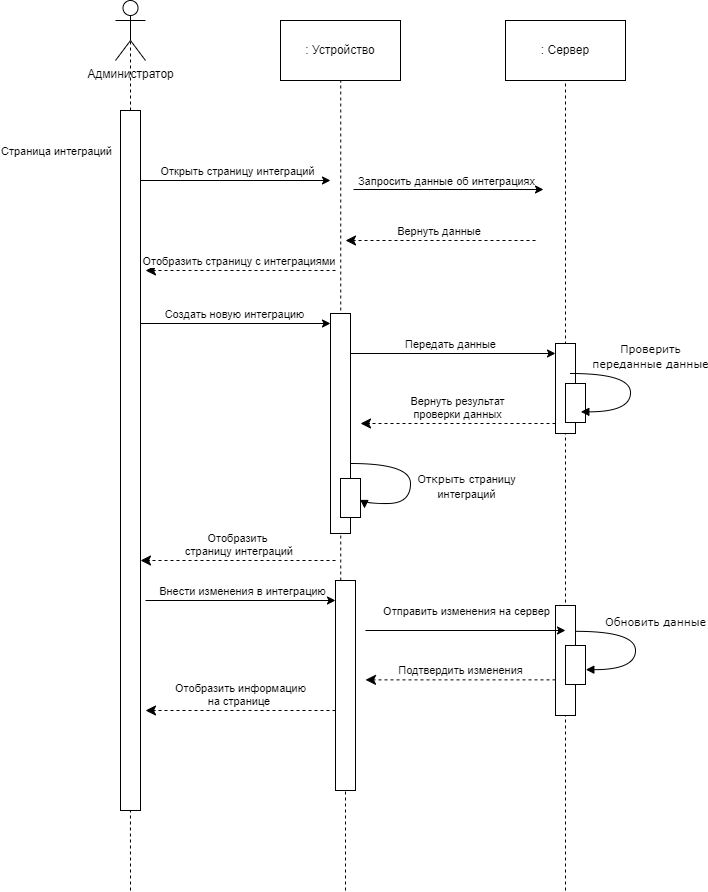

The diagram above was exported from draw.io. Its source (the exported page's mxGraphModel, read from the mxfile embedded in the PNG):
<mxGraphModel dx="1418" dy="-341" grid="1" gridSize="10" guides="1" tooltips="1" connect="1" arrows="1" fold="1" page="1" pageScale="1" pageWidth="827" pageHeight="1169" background="#ffffff" math="0" shadow="0">
  <root>
    <mxCell id="0" />
    <mxCell id="1" parent="0" />
    <mxCell id="4-v8WGSnHiIDi6gtvXBV-103" value="" style="endArrow=none;dashed=1;html=1;rounded=0;" parent="1" edge="1">
      <mxGeometry width="50" height="50" relative="1" as="geometry">
        <mxPoint x="135" y="2330" as="sourcePoint" />
        <mxPoint x="134.58" y="1710" as="targetPoint" />
      </mxGeometry>
    </mxCell>
    <mxCell id="4-v8WGSnHiIDi6gtvXBV-1" value="" style="endArrow=none;dashed=1;html=1;rounded=0;entryX=0.5;entryY=0.5;entryDx=0;entryDy=0;entryPerimeter=0;" parent="1" source="4-v8WGSnHiIDi6gtvXBV-2" target="4-v8WGSnHiIDi6gtvXBV-6" edge="1">
      <mxGeometry width="50" height="50" relative="1" as="geometry">
        <mxPoint x="135" y="600" as="sourcePoint" />
        <mxPoint x="135" y="1480" as="targetPoint" />
      </mxGeometry>
    </mxCell>
    <mxCell id="4-v8WGSnHiIDi6gtvXBV-2" value="" style="html=1;points=[[0,0,0,0,5],[0,1,0,0,-5],[1,0,0,0,5],[1,1,0,0,-5]];perimeter=orthogonalPerimeter;outlineConnect=0;targetShapes=umlLifeline;portConstraint=eastwest;newEdgeStyle={&quot;curved&quot;:0,&quot;rounded&quot;:0};" parent="1" vertex="1">
      <mxGeometry x="125" y="1550" width="20" height="700" as="geometry" />
    </mxCell>
    <mxCell id="4-v8WGSnHiIDi6gtvXBV-6" value="Администратор" style="shape=umlActor;verticalLabelPosition=bottom;verticalAlign=top;html=1;outlineConnect=0;" parent="1" vertex="1">
      <mxGeometry x="120" y="1440" width="30" height="60" as="geometry" />
    </mxCell>
    <mxCell id="4-v8WGSnHiIDi6gtvXBV-9" value=": Устройство" style="rounded=0;whiteSpace=wrap;html=1;" parent="1" vertex="1">
      <mxGeometry x="285" y="1460" width="120" height="60" as="geometry" />
    </mxCell>
    <mxCell id="4-v8WGSnHiIDi6gtvXBV-10" value=": Сервер" style="rounded=0;whiteSpace=wrap;html=1;" parent="1" vertex="1">
      <mxGeometry x="510" y="1460" width="120" height="60" as="geometry" />
    </mxCell>
    <mxCell id="4-v8WGSnHiIDi6gtvXBV-85" value="" style="endArrow=none;dashed=1;html=1;rounded=0;" parent="1" target="4-v8WGSnHiIDi6gtvXBV-10" edge="1">
      <mxGeometry width="50" height="50" relative="1" as="geometry">
        <mxPoint x="570" y="2330" as="sourcePoint" />
        <mxPoint x="570" y="1550" as="targetPoint" />
      </mxGeometry>
    </mxCell>
    <mxCell id="4-v8WGSnHiIDi6gtvXBV-102" value="" style="endArrow=none;dashed=1;html=1;rounded=0;" parent="1" source="4-v8WGSnHiIDi6gtvXBV-168" target="4-v8WGSnHiIDi6gtvXBV-9" edge="1">
      <mxGeometry width="50" height="50" relative="1" as="geometry">
        <mxPoint x="350" y="2682.5" as="sourcePoint" />
        <mxPoint x="350" y="1570" as="targetPoint" />
      </mxGeometry>
    </mxCell>
    <mxCell id="4-v8WGSnHiIDi6gtvXBV-108" value="" style="endArrow=classic;html=1;rounded=0;" parent="1" edge="1">
      <mxGeometry width="50" height="50" relative="1" as="geometry">
        <mxPoint x="145" y="1620" as="sourcePoint" />
        <mxPoint x="335" y="1620" as="targetPoint" />
      </mxGeometry>
    </mxCell>
    <mxCell id="4-v8WGSnHiIDi6gtvXBV-109" value="Открыть страницу интеграций" style="edgeLabel;html=1;align=center;verticalAlign=middle;resizable=0;points=[];" parent="4-v8WGSnHiIDi6gtvXBV-108" vertex="1" connectable="0">
      <mxGeometry x="0.0069" y="-1" relative="1" as="geometry">
        <mxPoint y="-11" as="offset" />
      </mxGeometry>
    </mxCell>
    <mxCell id="4-v8WGSnHiIDi6gtvXBV-112" value="" style="endArrow=classic;html=1;rounded=0;" parent="1" edge="1">
      <mxGeometry width="50" height="50" relative="1" as="geometry">
        <mxPoint x="358" y="1629" as="sourcePoint" />
        <mxPoint x="548" y="1629" as="targetPoint" />
      </mxGeometry>
    </mxCell>
    <mxCell id="4-v8WGSnHiIDi6gtvXBV-114" value="Запросить данные об интеграциях" style="edgeLabel;html=1;align=center;verticalAlign=middle;resizable=0;points=[];" parent="4-v8WGSnHiIDi6gtvXBV-112" vertex="1" connectable="0">
      <mxGeometry x="-0.0316" y="4" relative="1" as="geometry">
        <mxPoint y="-5" as="offset" />
      </mxGeometry>
    </mxCell>
    <mxCell id="4-v8WGSnHiIDi6gtvXBV-115" value="Вернуть данные&amp;nbsp;" style="html=1;verticalAlign=bottom;endArrow=classic;dashed=1;endSize=8;curved=0;rounded=0;endFill=1;" parent="1" edge="1">
      <mxGeometry relative="1" as="geometry">
        <mxPoint x="540" y="1680" as="sourcePoint" />
        <mxPoint x="350" y="1680" as="targetPoint" />
      </mxGeometry>
    </mxCell>
    <mxCell id="4-v8WGSnHiIDi6gtvXBV-116" value="Отобразить&amp;nbsp;страницу с интеграциями&amp;nbsp;" style="html=1;verticalAlign=bottom;endArrow=classic;dashed=1;endSize=8;curved=0;rounded=0;endFill=1;" parent="1" edge="1">
      <mxGeometry relative="1" as="geometry">
        <mxPoint x="340" y="1710" as="sourcePoint" />
        <mxPoint x="150" y="1710" as="targetPoint" />
      </mxGeometry>
    </mxCell>
    <mxCell id="4-v8WGSnHiIDi6gtvXBV-118" value="" style="html=1;points=[[0,0,0,0,5],[0,1,0,0,-5],[1,0,0,0,5],[1,1,0,0,-5]];perimeter=orthogonalPerimeter;outlineConnect=0;targetShapes=umlLifeline;portConstraint=eastwest;newEdgeStyle={&quot;curved&quot;:0,&quot;rounded&quot;:0};" parent="1" vertex="1">
      <mxGeometry x="560" y="1783" width="20" height="90" as="geometry" />
    </mxCell>
    <mxCell id="4-v8WGSnHiIDi6gtvXBV-119" value="" style="endArrow=classic;html=1;rounded=0;" parent="1" edge="1">
      <mxGeometry width="50" height="50" relative="1" as="geometry">
        <mxPoint x="145" y="1763" as="sourcePoint" />
        <mxPoint x="335" y="1763" as="targetPoint" />
      </mxGeometry>
    </mxCell>
    <mxCell id="4-v8WGSnHiIDi6gtvXBV-120" value="Создать новую интеграцию" style="edgeLabel;html=1;align=center;verticalAlign=middle;resizable=0;points=[];" parent="4-v8WGSnHiIDi6gtvXBV-119" vertex="1" connectable="0">
      <mxGeometry x="-0.1729" y="-2" relative="1" as="geometry">
        <mxPoint x="14" y="-12" as="offset" />
      </mxGeometry>
    </mxCell>
    <mxCell id="4-v8WGSnHiIDi6gtvXBV-121" value="" style="endArrow=classic;html=1;rounded=0;" parent="1" target="4-v8WGSnHiIDi6gtvXBV-118" edge="1">
      <mxGeometry width="50" height="50" relative="1" as="geometry">
        <mxPoint x="355" y="1793" as="sourcePoint" />
        <mxPoint x="545" y="1793" as="targetPoint" />
      </mxGeometry>
    </mxCell>
    <mxCell id="4-v8WGSnHiIDi6gtvXBV-122" value="Передать данные" style="edgeLabel;html=1;align=center;verticalAlign=middle;resizable=0;points=[];" parent="4-v8WGSnHiIDi6gtvXBV-121" vertex="1" connectable="0">
      <mxGeometry x="-0.1729" y="-2" relative="1" as="geometry">
        <mxPoint x="14" y="-12" as="offset" />
      </mxGeometry>
    </mxCell>
    <mxCell id="4-v8WGSnHiIDi6gtvXBV-123" value="" style="html=1;points=[];perimeter=orthogonalPerimeter;rounded=0;shadow=0;comic=0;labelBackgroundColor=none;strokeWidth=1;fontFamily=Verdana;fontSize=12;align=center;" parent="1" vertex="1">
      <mxGeometry x="570" y="1823" width="20" height="39" as="geometry" />
    </mxCell>
    <mxCell id="4-v8WGSnHiIDi6gtvXBV-124" value="Вернуть результат&lt;br&gt;проверки данных" style="html=1;verticalAlign=bottom;endArrow=classic;dashed=1;endSize=8;curved=0;rounded=0;endFill=1;" parent="1" source="4-v8WGSnHiIDi6gtvXBV-118" edge="1">
      <mxGeometry relative="1" as="geometry">
        <mxPoint x="485" y="1863" as="sourcePoint" />
        <mxPoint x="365" y="1863" as="targetPoint" />
      </mxGeometry>
    </mxCell>
    <mxCell id="4-v8WGSnHiIDi6gtvXBV-125" value="" style="html=1;points=[[0,0,0,0,5],[0,1,0,0,-5],[1,0,0,0,5],[1,1,0,0,-5]];perimeter=orthogonalPerimeter;outlineConnect=0;targetShapes=umlLifeline;portConstraint=eastwest;newEdgeStyle={&quot;curved&quot;:0,&quot;rounded&quot;:0};" parent="1" vertex="1">
      <mxGeometry x="335" y="1753" width="20" height="220" as="geometry" />
    </mxCell>
    <mxCell id="4-v8WGSnHiIDi6gtvXBV-126" value="" style="html=1;points=[];perimeter=orthogonalPerimeter;rounded=0;shadow=0;comic=0;labelBackgroundColor=none;strokeWidth=1;fontFamily=Verdana;fontSize=12;align=center;" parent="1" vertex="1">
      <mxGeometry x="345" y="1918" width="20" height="39" as="geometry" />
    </mxCell>
    <mxCell id="4-v8WGSnHiIDi6gtvXBV-127" value="&lt;font style=&quot;font-size: 11px;&quot;&gt;Открыть&amp;nbsp;&lt;span style=&quot;font-family: Helvetica; background-color: rgb(255, 255, 255);&quot;&gt;страницу&lt;br&gt;интеграций&lt;br&gt;&lt;/span&gt;&lt;/font&gt;" style="html=1;verticalAlign=bottom;endArrow=block;labelBackgroundColor=none;fontFamily=Verdana;fontSize=12;elbow=vertical;edgeStyle=orthogonalEdgeStyle;curved=1;entryX=1.2;entryY=0.769;entryPerimeter=0;entryDx=0;entryDy=0;" parent="1" source="4-v8WGSnHiIDi6gtvXBV-125" target="4-v8WGSnHiIDi6gtvXBV-126" edge="1">
      <mxGeometry x="0.3712" y="60" relative="1" as="geometry">
        <mxPoint x="355" y="1883" as="sourcePoint" />
        <mxPoint x="365.3333333333335" y="1921.3333333333335" as="targetPoint" />
        <Array as="points">
          <mxPoint x="415" y="1903" />
          <mxPoint x="415" y="1943" />
          <mxPoint x="369" y="1943" />
        </Array>
        <mxPoint x="60" y="-60" as="offset" />
      </mxGeometry>
    </mxCell>
    <mxCell id="4-v8WGSnHiIDi6gtvXBV-128" value="&lt;font style=&quot;font-size: 11px;&quot;&gt;Проверить&lt;br&gt;переданные данные&lt;/font&gt;" style="html=1;verticalAlign=bottom;endArrow=block;labelBackgroundColor=none;fontFamily=Verdana;fontSize=12;elbow=vertical;edgeStyle=orthogonalEdgeStyle;curved=1;entryX=1;entryY=0.286;entryPerimeter=0;" parent="1" edge="1">
      <mxGeometry x="-0.189" y="20" relative="1" as="geometry">
        <mxPoint x="575" y="1813" as="sourcePoint" />
        <mxPoint x="585.3333333333335" y="1851.3333333333335" as="targetPoint" />
        <Array as="points">
          <mxPoint x="635" y="1813" />
          <mxPoint x="635" y="1851" />
        </Array>
        <mxPoint as="offset" />
      </mxGeometry>
    </mxCell>
    <mxCell id="4-v8WGSnHiIDi6gtvXBV-129" value="Отобразить&lt;br&gt;&amp;nbsp;страницу интеграций" style="html=1;verticalAlign=bottom;endArrow=classic;dashed=1;endSize=8;curved=0;rounded=0;exitX=0;exitY=1;exitDx=0;exitDy=-5;exitPerimeter=0;endFill=1;" parent="1" edge="1">
      <mxGeometry relative="1" as="geometry">
        <mxPoint x="340" y="2000" as="sourcePoint" />
        <mxPoint x="145" y="2000" as="targetPoint" />
      </mxGeometry>
    </mxCell>
    <mxCell id="4-v8WGSnHiIDi6gtvXBV-158" value="" style="endArrow=classic;html=1;rounded=0;" parent="1" edge="1">
      <mxGeometry width="50" height="50" relative="1" as="geometry">
        <mxPoint x="150" y="2040" as="sourcePoint" />
        <mxPoint x="340" y="2040" as="targetPoint" />
      </mxGeometry>
    </mxCell>
    <mxCell id="4-v8WGSnHiIDi6gtvXBV-159" value="Внести изменения в интеграцию" style="edgeLabel;html=1;align=center;verticalAlign=middle;resizable=0;points=[];" parent="4-v8WGSnHiIDi6gtvXBV-158" vertex="1" connectable="0">
      <mxGeometry x="0.0069" y="-1" relative="1" as="geometry">
        <mxPoint y="-11" as="offset" />
      </mxGeometry>
    </mxCell>
    <mxCell id="4-v8WGSnHiIDi6gtvXBV-160" value="Подтвердить изменения" style="html=1;verticalAlign=bottom;endArrow=classic;dashed=1;endSize=8;curved=0;rounded=0;endFill=1;" parent="1" edge="1">
      <mxGeometry relative="1" as="geometry">
        <mxPoint x="560" y="2119.37" as="sourcePoint" />
        <mxPoint x="370" y="2119.37" as="targetPoint" />
        <mxPoint as="offset" />
      </mxGeometry>
    </mxCell>
    <mxCell id="4-v8WGSnHiIDi6gtvXBV-161" value="Отобразить информацию &lt;br&gt;на странице&amp;nbsp;" style="html=1;verticalAlign=bottom;endArrow=classic;dashed=1;endSize=8;curved=0;rounded=0;endFill=1;" parent="1" edge="1">
      <mxGeometry relative="1" as="geometry">
        <mxPoint x="340" y="2150" as="sourcePoint" />
        <mxPoint x="150" y="2150" as="targetPoint" />
      </mxGeometry>
    </mxCell>
    <mxCell id="4-v8WGSnHiIDi6gtvXBV-162" value="&lt;span style=&quot;font-size: 11px;&quot;&gt;Обновить данные&lt;/span&gt;" style="html=1;verticalAlign=bottom;endArrow=block;labelBackgroundColor=none;fontFamily=Verdana;fontSize=12;elbow=vertical;edgeStyle=orthogonalEdgeStyle;curved=1;entryX=1;entryY=0.286;entryPerimeter=0;" parent="1" edge="1">
      <mxGeometry x="-0.189" y="20" relative="1" as="geometry">
        <mxPoint x="580" y="2070.83" as="sourcePoint" />
        <mxPoint x="590.3333333333335" y="2109.1633333333334" as="targetPoint" />
        <Array as="points">
          <mxPoint x="640" y="2070.83" />
          <mxPoint x="640" y="2108.83" />
        </Array>
        <mxPoint as="offset" />
      </mxGeometry>
    </mxCell>
    <mxCell id="4-v8WGSnHiIDi6gtvXBV-163" value="" style="endArrow=none;dashed=1;html=1;rounded=0;" parent="1" target="4-v8WGSnHiIDi6gtvXBV-164" edge="1">
      <mxGeometry width="50" height="50" relative="1" as="geometry">
        <mxPoint x="570" y="2095" as="sourcePoint" />
        <mxPoint x="570" y="1895" as="targetPoint" />
      </mxGeometry>
    </mxCell>
    <mxCell id="4-v8WGSnHiIDi6gtvXBV-164" value="" style="html=1;points=[[0,0,0,0,5],[0,1,0,0,-5],[1,0,0,0,5],[1,1,0,0,-5]];perimeter=orthogonalPerimeter;outlineConnect=0;targetShapes=umlLifeline;portConstraint=eastwest;newEdgeStyle={&quot;curved&quot;:0,&quot;rounded&quot;:0};" parent="1" vertex="1">
      <mxGeometry x="560" y="2045" width="20" height="110" as="geometry" />
    </mxCell>
    <mxCell id="4-v8WGSnHiIDi6gtvXBV-165" value="" style="html=1;points=[];perimeter=orthogonalPerimeter;rounded=0;shadow=0;comic=0;labelBackgroundColor=none;strokeWidth=1;fontFamily=Verdana;fontSize=12;align=center;" parent="1" vertex="1">
      <mxGeometry x="570" y="2085" width="20" height="39" as="geometry" />
    </mxCell>
    <mxCell id="4-v8WGSnHiIDi6gtvXBV-166" value="" style="endArrow=classic;html=1;rounded=0;" parent="1" edge="1">
      <mxGeometry width="50" height="50" relative="1" as="geometry">
        <mxPoint x="370" y="2070" as="sourcePoint" />
        <mxPoint x="570" y="2070" as="targetPoint" />
      </mxGeometry>
    </mxCell>
    <mxCell id="4-v8WGSnHiIDi6gtvXBV-167" value="Отправить изменения на сервер" style="edgeLabel;html=1;align=center;verticalAlign=middle;resizable=0;points=[];" parent="4-v8WGSnHiIDi6gtvXBV-166" vertex="1" connectable="0">
      <mxGeometry x="0.17" y="3" relative="1" as="geometry">
        <mxPoint x="-17" y="-17" as="offset" />
      </mxGeometry>
    </mxCell>
    <mxCell id="4-v8WGSnHiIDi6gtvXBV-169" value="" style="endArrow=none;dashed=1;html=1;rounded=0;" parent="1" target="4-v8WGSnHiIDi6gtvXBV-168" edge="1">
      <mxGeometry width="50" height="50" relative="1" as="geometry">
        <mxPoint x="350" y="2330" as="sourcePoint" />
        <mxPoint x="350" y="1570" as="targetPoint" />
      </mxGeometry>
    </mxCell>
    <mxCell id="4-v8WGSnHiIDi6gtvXBV-168" value="" style="html=1;points=[[0,0,0,0,5],[0,1,0,0,-5],[1,0,0,0,5],[1,1,0,0,-5]];perimeter=orthogonalPerimeter;outlineConnect=0;targetShapes=umlLifeline;portConstraint=eastwest;newEdgeStyle={&quot;curved&quot;:0,&quot;rounded&quot;:0};" parent="1" vertex="1">
      <mxGeometry x="340" y="2020" width="20" height="210" as="geometry" />
    </mxCell>
    <mxCell id="6G-V9f3OU30nUZa2c7-B-1" value="Страница интеграций" style="edgeLabel;html=1;align=center;verticalAlign=middle;resizable=0;points=[];" parent="1" vertex="1" connectable="0">
      <mxGeometry x="60" y="1590" as="geometry" />
    </mxCell>
  </root>
</mxGraphModel>